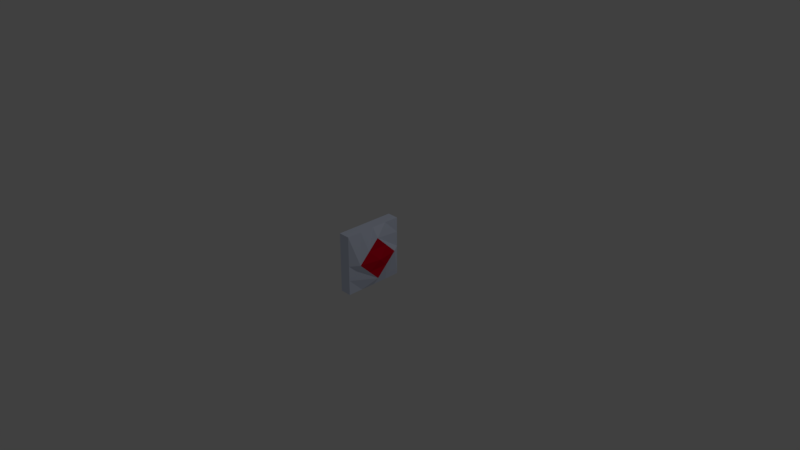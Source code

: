 # Source: button.blend  (saved by Blender 2.78.0; exported with 4.5.12 LTS)
import bpy
from mathutils import Matrix  # noqa: F401  (used for matrix-valued properties, if any)

bpy.ops.wm.read_factory_settings(use_empty=True)
scene = bpy.context.scene
scene.name = 'Scene'

# ---- collections
col_collection_1 = bpy.data.collections.new('Collection 1'); scene.collection.children.link(col_collection_1)

# ---- materials (node trees are filled in below, after node groups)
mat_buttonmaterial = bpy.data.materials.new('ButtonMaterial')
mat_buttonmaterial.alpha_threshold = 0.0
mat_buttonmaterial.use_transparent_shadow = False
mat_buttonmaterial.diffuse_color = (0.7524, 0.8195, 1.0, 1.0)
mat_buttonmaterial.roughness = 0.5
mat_buttonmaterial.line_color = (0.0, 0.0, 0.0, 1.0)
mat_buttonkeymaterial = bpy.data.materials.new('ButtonKeyMaterial')
mat_buttonkeymaterial.alpha_threshold = 0.0
mat_buttonkeymaterial.use_transparent_shadow = False
mat_buttonkeymaterial.diffuse_color = (0.8, 0.0, 0.02215, 1.0)
mat_buttonkeymaterial.roughness = 0.5

# ---- material node trees

# ---- world
world_world = bpy.data.worlds.new('World'); scene.world = world_world
world_world.color = (0.05088, 0.05088, 0.05088)
world_world.use_sun_shadow = False
world_world.sun_shadow_jitter_overblur = 0.0
world_world.cycles.sampling_method = 'MANUAL'

# ---- cameras
cam_camera = bpy.data.cameras.new('Camera')
cam_camera.clip_end = 100.0
cam_camera.lens = 35.0
cam_camera.sensor_width = 32.0
cam_camera.sensor_height = 18.0
cam_camera.ortho_scale = 7.314
cam_camera.dof.focus_distance = 0.0
cam_camera.dof.aperture_fstop = 128.0

# ---- lights
light_lamp = bpy.data.lights.new('Lamp', 'POINT')
light_lamp.transmission_factor = 0.0
light_lamp.cutoff_distance = 30.0
light_lamp.energy = 100.0
light_lamp.shadow_buffer_clip_start = 1.001
light_lamp.shadow_soft_size = 0.1
light_lamp.shadow_maximum_resolution = 0.006
light_lamp.use_absolute_resolution = True

# ---- meshes
me_cube = bpy.data.meshes.new('Cube')
me_cube.from_pydata([(0.08345, 0.4117, -0.4117), (0.08345, -0.4117, -0.4117), (-0.07317, -0.4117, -0.4117), (-0.07317, 0.4117, -0.4117), (0.08345, 0.4117, 0.4117), (0.08345, -0.4117, 0.4117), (-0.07317, -0.4117, 0.4117), (-0.07317, 0.4117, 0.4117), (0.08345, -2.454e-08, -0.4117), (0.08345, 0.4117, 0.0), (0.08345, -0.4117, 0.0), (0.08345, -2.209e-07, 0.4117), (0.2177, -1.211e-07, -3.856e-09), (0.08345, -0.2059, -0.4117), (0.08345, 0.4117, 0.2059), (0.08345, -0.4117, 0.2059), (0.08345, -0.2059, 0.4117), (0.08345, 0.2059, -0.4117), (0.08345, 0.4117, -0.2059), (0.08345, -0.4117, -0.2059), (0.08345, 0.2059, 0.4117), (0.1668, -0.1456, -0.1456), (0.1668, 0.1456, 0.1456), (0.1668, 0.1456, -0.1456), (0.1668, -0.1456, 0.1456), (0.1668, -1.595e-07, 0.2911), (0.1668, 0.2911, 4.908e-08), (0.1668, -7.362e-08, -0.2911), (0.1668, -0.2911, -4.908e-08)], [], [(0, 17, 8, 13, 1, 2, 3), (4, 7, 6, 5, 16, 11, 20), (28, 16, 5, 15), (1, 19, 10, 15, 5, 6, 2), (2, 6, 7, 3), (4, 14, 9, 18, 0, 3, 7), (27, 21, 10, 19), (26, 22, 12, 23), (25, 20, 11, 24), (22, 25, 24, 12), (9, 14, 25, 22), (14, 4, 20, 25), (17, 26, 23, 8), (0, 18, 26, 17), (18, 9, 22, 26), (13, 27, 19, 1), (8, 23, 27, 13), (23, 12, 21, 27), (21, 28, 15, 10), (12, 24, 28, 21), (24, 11, 16, 28)])
me_cube.polygons.foreach_set('material_index', [0, 0, 0, 0, 0, 0, 0, 1, 0, 1, 0, 0, 0, 0, 0, 0, 0, 1, 0, 1, 0])
me_cube.materials.append(mat_buttonmaterial)
me_cube.materials.append(mat_buttonkeymaterial)
me_cube.use_remesh_preserve_volume = False
me_cube.use_remesh_preserve_attributes = False
me_cube.use_mirror_vertex_groups = False
me_cube.update()

# ---- objects
ob_cube = bpy.data.objects.new('Cube', me_cube)
ob_lamp = bpy.data.objects.new('Lamp', light_lamp)
ob_camera = bpy.data.objects.new('Camera', cam_camera)

# ---- transforms, parenting, visibility, modifiers, constraints
ob_cube.location = (0.0, 0.0, 0.0)
ob_cube.lock_rotations_4d = False
ob_cube.empty_display_type = 'ARROWS'
ob_cube.lineart.crease_threshold = 0.0
ob_lamp.location = (4.076, 1.005, 5.904)
ob_lamp.rotation_euler = (0.6503, 0.05522, 1.866)
ob_lamp.lock_rotations_4d = False
ob_lamp.empty_display_type = 'ARROWS'
ob_lamp.color = (0.0, 0.0, 0.0, 0.0)
ob_lamp.lineart.crease_threshold = 0.0
ob_camera.location = (7.481, -6.508, 5.344)
ob_camera.rotation_euler = (1.109, 0.0, 0.8149)
ob_camera.lock_rotations_4d = False
ob_camera.empty_display_type = 'ARROWS'
ob_camera.color = (0.0, 0.0, 0.0, 0.0)
ob_camera.display_type = 'WIRE'
ob_camera.lineart.crease_threshold = 0.0

# ---- collection membership
col_collection_1.objects.link(ob_cube)
col_collection_1.objects.link(ob_lamp)
col_collection_1.objects.link(ob_camera)

# ---- scene / render settings (as saved in the file)
scene.camera = ob_camera
scene.frame_start = 1; scene.frame_end = 250; scene.frame_set(1)
scene.render.engine = 'BLENDER_EEVEE_NEXT'
scene.render.resolution_percentage = 50
scene.render.dither_intensity = 0.0
scene.cycles.use_denoising = False
scene.cycles.samples = 128
scene.cycles.sampling_pattern = 'TABULATED_SOBOL'
scene.cycles.light_sampling_threshold = 0.0
scene.cycles.use_adaptive_sampling = False
scene.cycles.use_light_tree = False
scene.cycles.blur_glossy = 0.0
scene.cycles.sample_clamp_indirect = 0.0
scene.view_settings.view_transform = 'Standard'
bpy.context.view_layer.update()
